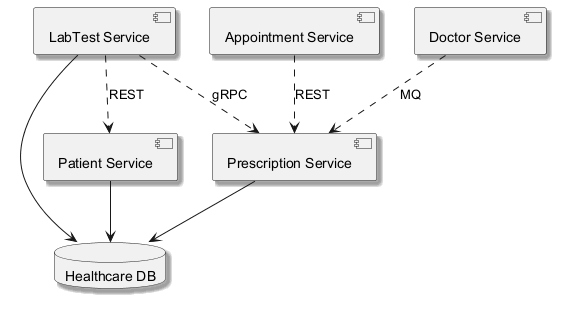

The diagram above was rendered by PlantUML. Its source (embedded in the PNG):
@startuml
skinparam backgroundColor #FFFFFF
skinparam classBackgroundColor #F3E5F5
skinparam classBorderColor #6A1B9A
skinparam shadowing true
component "Prescription Service" as C_PrescriptionService
component "Patient Service" as C_PatientService
component "Appointment Service" as C_AppointmentService
component "Doctor Service" as C_DoctorService
component "LabTest Service" as C_LabTestService
database "Healthcare DB" as DB_healthcare
C_PrescriptionService --> DB_healthcare
C_PatientService --> DB_healthcare
C_LabTestService --> DB_healthcare
C_AppointmentService ..> C_PrescriptionService : REST
C_DoctorService ..> C_PrescriptionService : MQ
C_LabTestService ..> C_PrescriptionService : gRPC
C_LabTestService ..> C_PatientService : REST
@enduml